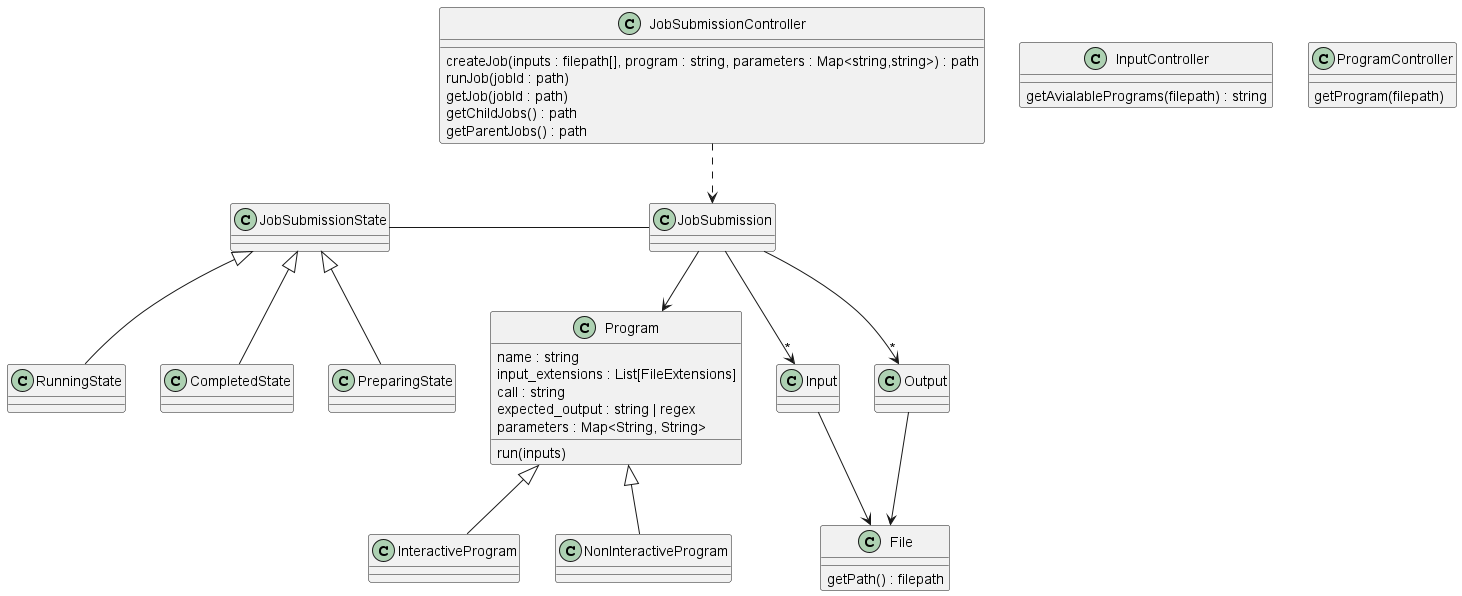

The diagram above was rendered by PlantUML. Its source (embedded in the PNG):
@startuml

class Program {
    name : string
    input_extensions : List[FileExtensions]
    call : string
    expected_output : string | regex
    parameters : Map<String, String>

    run(inputs)
}

class InteractiveProgram 
class NonInteractiveProgram

class File {
    getPath() : filepath
}

class Input {
    
}

class Output

class JobSubmission 
class JobSubmissionState
class RunningState
class CompletedState
class PreparingState

class JobSubmissionController {
    createJob(inputs : filepath[], program : string, parameters : Map<string,string>) : path
    runJob(jobId : path)
    getJob(jobId : path)
    getChildJobs() : path
    getParentJobs() : path
}

class InputController {
    getAvialablePrograms(filepath) : string
}

class ProgramController {
    getProgram(filepath)
}

JobSubmissionController -[dashed]-> JobSubmission

Input --> File
Output --> File

Program <|-- InteractiveProgram
Program <|-- NonInteractiveProgram

JobSubmission --> Program
JobSubmission --> "*" Input
JobSubmission --> "*" Output

JobSubmissionState - JobSubmission
JobSubmissionState <|-- PreparingState
JobSubmissionState <|-- CompletedState
JobSubmissionState <|-- RunningState


@enduml